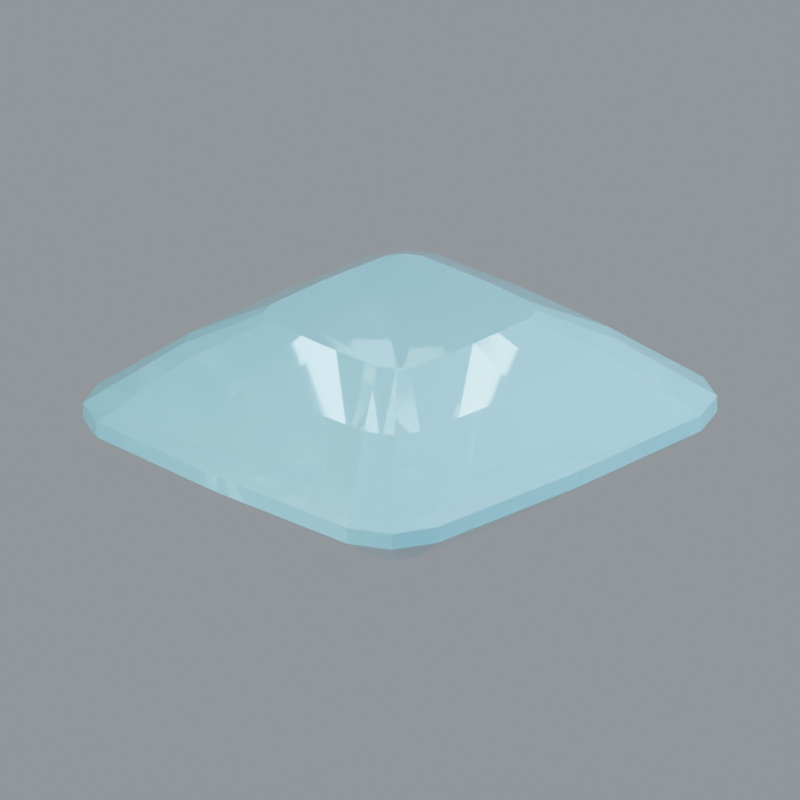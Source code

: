 # Source: stone-aquamarine.blend  (saved by Blender 5.2.44; exported with 4.5.12 LTS)
import bpy
from mathutils import Matrix  # noqa: F401  (used for matrix-valued properties, if any)

bpy.ops.wm.read_factory_settings(use_empty=True)
scene = bpy.context.scene
scene.name = 'Scene'

# ---- materials (node trees are filled in below, after node groups)
mat_surface_primary = bpy.data.materials.new('Surface primary')
mat_surface_primary.diffuse_color = (0.2232, 0.6584, 0.7758, 1.0)

# ---- material node trees
mat_surface_primary.use_nodes = True; mat_surface_primary.node_tree.nodes.clear()
_N = mat_surface_primary.node_tree.nodes; _L = mat_surface_primary.node_tree.links
n0 = _N.new('ShaderNodeBsdfPrincipled'); n0.name = 'Principled BSDF'; n0.location = (-200, 100)
n0.inputs[0].default_value = (0.2232, 0.6584, 0.7758, 1.0)
n0.inputs[2].default_value = 0.055
n0.inputs[3].default_value = 1.77
n0.inputs[10].default_value = 0.005
n0.inputs[18].default_value = 0.68
n0.inputs[19].default_value = 0.32
n0.inputs[20].default_value = 0.12
n1 = _N.new('ShaderNodeOutputMaterial'); n1.name = 'Material Output'; n1.location = (200, 100)
_L.new(n0.outputs[0], n1.inputs[0])
n1.is_active_output = True

# ---- world
world_studio_world = bpy.data.worlds.new('Studio world'); scene.world = world_studio_world
world_studio_world.use_nodes = True; world_studio_world.node_tree.nodes.clear()
_N = world_studio_world.node_tree.nodes; _L = world_studio_world.node_tree.links
n0 = _N.new('ShaderNodeBackground'); n0.name = 'Background'; n0.location = (-200, 100)
n0.inputs[0].default_value = (0.55, 0.6, 0.65, 1.0)
n0.inputs[1].default_value = 0.5
n1 = _N.new('ShaderNodeOutputWorld'); n1.name = 'World Output'; n1.location = (200, 100)
_L.new(n0.outputs[0], n1.inputs[0])
n1.is_active_output = True

# ---- cameras
cam_camera = bpy.data.cameras.new('Camera')
cam_camera.type = 'ORTHO'
cam_camera.clip_start = 0.01
cam_camera.clip_end = 100.0
cam_camera.lens = 52.0
cam_camera.ortho_scale = 3.25

# ---- lights
light_area = bpy.data.lights.new('Area', 'AREA')
light_area.color = (1.0, 0.94, 0.86)
light_area.energy = 650.0
light_area.shape = 'DISK'
light_area.size = 4.0
light_area.size_y = 1.0
light_area_001 = bpy.data.lights.new('Area.001', 'AREA')
light_area_001.color = (0.82, 0.91, 1.0)
light_area_001.energy = 800.0
light_area_001.shape = 'DISK'
light_area_001.size = 3.0
light_area_001.size_y = 1.0
light_area_002 = bpy.data.lights.new('Area.002', 'AREA')
light_area_002.energy = 180.0
light_area_002.shape = 'DISK'
light_area_002.size = 2.0
light_area_002.size_y = 1.0

# ---- meshes
me_sculpture = bpy.data.meshes.new('Sculpture')
me_sculpture.from_pydata([(0.035, 0.0, -0.64), (0.03407, 0.02651, -0.64), (0.03111, 0.03266, -0.64), (0.02525, 0.03577, -0.64), (1.076e-07, 0.03675, -0.64), (-0.02525, 0.03577, -0.64), (-0.03111, 0.03266, -0.64), (-0.03407, 0.02651, -0.64), (-0.035, 1.429e-07, -0.64), (-0.03407, -0.02651, -0.64), (-0.03111, -0.03266, -0.64), (-0.02525, -0.03577, -0.64), (-1.563e-07, -0.03675, -0.64), (0.02525, -0.03577, -0.64), (0.03111, -0.03266, -0.64), (0.03407, -0.02651, -0.64), (0.52, 0.0, -0.37), (0.5062, 0.3939, -0.37), (0.4622, 0.4853, -0.37), (0.3751, 0.5315, -0.37), (1.598e-06, 0.546, -0.37), (-0.3751, 0.5315, -0.37), (-0.4622, 0.4853, -0.37), (-0.5062, 0.3939, -0.37), (-0.52, 2.124e-06, -0.37), (-0.5062, -0.3939, -0.37), (-0.4622, -0.4853, -0.37), (-0.3751, -0.5315, -0.37), (-2.322e-06, -0.546, -0.37), (0.3751, -0.5315, -0.37), (0.4622, -0.4853, -0.37), (0.5062, -0.3939, -0.37), (1.0, 0.0, -0.035), (0.9734, 0.7575, -0.035), (0.8888, 0.9333, -0.035), (0.7214, 1.022, -0.035), (3.073e-06, 1.05, -0.035), (-0.7214, 1.022, -0.035), (-0.8888, 0.9333, -0.035), (-0.9734, 0.7575, -0.035), (-1.0, 4.084e-06, -0.035), (-0.9734, -0.7575, -0.035), (-0.8888, -0.9333, -0.035), (-0.7214, -1.022, -0.035), (-4.465e-06, -1.05, -0.035), (0.7214, -1.022, -0.035), (0.8888, -0.9333, -0.035), (0.9734, -0.7575, -0.035), (1.0, 0.0, 0.035), (0.9734, 0.7575, 0.035), (0.8888, 0.9333, 0.035), (0.7214, 1.022, 0.035), (3.073e-06, 1.05, 0.035), (-0.7214, 1.022, 0.035), (-0.8888, 0.9333, 0.035), (-0.9734, 0.7575, 0.035), (-1.0, 4.084e-06, 0.035), (-0.9734, -0.7575, 0.035), (-0.8888, -0.9333, 0.035), (-0.7214, -1.022, 0.035), (-4.465e-06, -1.05, 0.035), (0.7214, -1.022, 0.035), (0.8888, -0.9333, 0.035), (0.9734, -0.7575, 0.035), (0.69, 0.0, 0.29), (0.6717, 0.5226, 0.29), (0.6133, 0.644, 0.29), (0.4978, 0.7053, 0.29), (2.12e-06, 0.7245, 0.29), (-0.4978, 0.7053, 0.29), (-0.6133, 0.644, 0.29), (-0.6717, 0.5226, 0.29), (-0.69, 2.818e-06, 0.29), (-0.6717, -0.5226, 0.29), (-0.6133, -0.644, 0.29), (-0.4978, -0.7053, 0.29), (-3.081e-06, -0.7245, 0.29), (0.4978, -0.7053, 0.29), (0.6133, -0.644, 0.29), (0.6717, -0.5226, 0.29), (0.43, 0.0, 0.43), (0.4186, 0.3257, 0.43), (0.3822, 0.4013, 0.43), (0.3102, 0.4395, 0.43), (1.321e-06, 0.4515, 0.43), (-0.3102, 0.4395, 0.43), (-0.3822, 0.4013, 0.43), (-0.4186, 0.3257, 0.43), (-0.43, 1.756e-06, 0.43), (-0.4186, -0.3257, 0.43), (-0.3822, -0.4013, 0.43), (-0.3102, -0.4395, 0.43), (-1.92e-06, -0.4515, 0.43), (0.3102, -0.4395, 0.43), (0.3822, -0.4013, 0.43), (0.4186, -0.3257, 0.43)], [], [(15, 14, 13, 12, 11, 10, 9, 8, 7, 6, 5, 4, 3, 2, 1, 0), (0, 1, 16), (1, 17, 16), (1, 2, 17), (2, 18, 17), (2, 3, 18), (3, 19, 18), (3, 4, 19), (4, 20, 19), (4, 5, 20), (5, 21, 20), (5, 6, 21), (6, 22, 21), (6, 7, 22), (7, 23, 22), (7, 8, 23), (8, 24, 23), (8, 9, 24), (9, 25, 24), (9, 10, 25), (10, 26, 25), (10, 11, 26), (11, 27, 26), (11, 12, 27), (12, 28, 27), (12, 13, 28), (13, 29, 28), (13, 14, 29), (14, 30, 29), (14, 15, 30), (15, 31, 30), (15, 0, 31), (0, 16, 31), (16, 17, 32), (17, 33, 32), (17, 18, 33), (18, 34, 33), (18, 19, 34), (19, 35, 34), (19, 20, 35), (20, 36, 35), (20, 21, 36), (21, 37, 36), (21, 22, 37), (22, 38, 37), (22, 23, 38), (23, 39, 38), (23, 24, 39), (24, 40, 39), (24, 25, 40), (25, 41, 40), (25, 26, 41), (26, 42, 41), (26, 27, 42), (27, 43, 42), (27, 28, 43), (28, 44, 43), (28, 29, 44), (29, 45, 44), (29, 30, 45), (30, 46, 45), (30, 31, 46), (31, 47, 46), (31, 16, 47), (16, 32, 47), (32, 33, 49, 48), (33, 34, 50, 49), (34, 35, 51, 50), (35, 36, 52, 51), (36, 37, 53, 52), (37, 38, 54, 53), (38, 39, 55, 54), (39, 40, 56, 55), (40, 41, 57, 56), (41, 42, 58, 57), (42, 43, 59, 58), (43, 44, 60, 59), (44, 45, 61, 60), (45, 46, 62, 61), (46, 47, 63, 62), (47, 32, 48, 63), (48, 49, 64), (49, 65, 64), (49, 50, 65), (50, 66, 65), (50, 51, 66), (51, 67, 66), (51, 52, 67), (52, 68, 67), (52, 53, 68), (53, 69, 68), (53, 54, 69), (54, 70, 69), (54, 55, 70), (55, 71, 70), (55, 56, 71), (56, 72, 71), (56, 57, 72), (57, 73, 72), (57, 58, 73), (58, 74, 73), (58, 59, 74), (59, 75, 74), (59, 60, 75), (60, 76, 75), (60, 61, 76), (61, 77, 76), (61, 62, 77), (62, 78, 77), (62, 63, 78), (63, 79, 78), (63, 48, 79), (48, 64, 79), (64, 65, 80), (65, 81, 80), (65, 66, 81), (66, 82, 81), (66, 67, 82), (67, 83, 82), (67, 68, 83), (68, 84, 83), (68, 69, 84), (69, 85, 84), (69, 70, 85), (70, 86, 85), (70, 71, 86), (71, 87, 86), (71, 72, 87), (72, 88, 87), (72, 73, 88), (73, 89, 88), (73, 74, 89), (74, 90, 89), (74, 75, 90), (75, 91, 90), (75, 76, 91), (76, 92, 91), (76, 77, 92), (77, 93, 92), (77, 78, 93), (78, 94, 93), (78, 79, 94), (79, 95, 94), (79, 64, 95), (64, 80, 95), (80, 81, 82, 83, 84, 85, 86, 87, 88, 89, 90, 91, 92, 93, 94, 95)])
me_sculpture.materials.append(mat_surface_primary)
me_sculpture.update()

# ---- objects
ob_sculpture = bpy.data.objects.new('Sculpture', me_sculpture)
ob_presentation_camera = bpy.data.objects.new('Presentation camera', cam_camera)
ob_key_softbox = bpy.data.objects.new('Key softbox', light_area)
ob_edge_softbox = bpy.data.objects.new('Edge softbox', light_area_001)
ob_front_strip = bpy.data.objects.new('Front strip', light_area_002)

# ---- transforms, parenting, visibility, modifiers, constraints
ob_sculpture.location = (0.0, 0.0, 0.0)
ob_sculpture.rotation_euler = (0.0, 0.0, -0.1804)
ob_presentation_camera.location = (3.6, -5.2, 3.0)
ob_presentation_camera.rotation_euler = (1.132, -9.023e-08, 0.6055)
ob_key_softbox.location = (-3.0, -4.0, 5.0)
ob_key_softbox.rotation_euler = (0.7854, -7.115e-08, -0.6435)
ob_edge_softbox.location = (4.0, 1.0, 3.0)
ob_edge_softbox.rotation_euler = (0.9418, 5.518e-10, 1.816)
ob_front_strip.location = (0.0, -4.0, 0.5)
ob_front_strip.rotation_euler = (1.446, -0.0, 0.0)

# ---- collection membership
scene.collection.objects.link(ob_sculpture)
scene.collection.objects.link(ob_presentation_camera)
scene.collection.objects.link(ob_key_softbox)
scene.collection.objects.link(ob_edge_softbox)
scene.collection.objects.link(ob_front_strip)

# ---- scene / render settings (as saved in the file)
scene.camera = ob_presentation_camera
scene.frame_start = 1; scene.frame_end = 250; scene.frame_set(1)
scene.render.engine = 'CYCLES'
scene.render.resolution_x = 640
scene.render.resolution_y = 640
scene.render.film_transparent = True
scene.render.bake_bias = 0.0
scene.render.bake_samples = 0
scene.render.compositor_device = 'GPU'
scene.cycles.samples = 28
scene.cycles.max_bounces = 8
scene.cycles.transmission_bounces = 6
scene.eevee.use_volume_custom_range = False
scene.eevee.fast_gi_thickness_near = 0.1
scene.eevee.fast_gi_thickness_far = 0.0
scene.eevee.ray_tracing_options.screen_trace_thickness = 0.1
scene.view_settings.look = 'AgX - Medium High Contrast'
bpy.context.view_layer.update()
